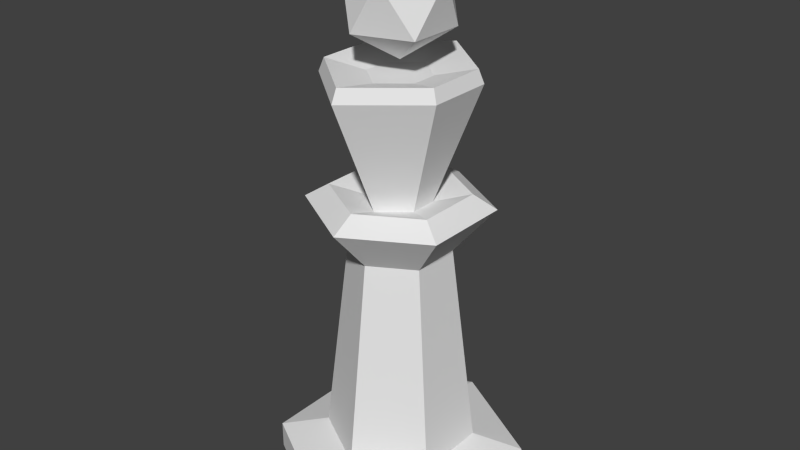 # Source: Piece_Queen.blend  (saved by Blender 2.79.0; exported with 4.5.12 LTS)
import bpy
from mathutils import Matrix  # noqa: F401  (used for matrix-valued properties, if any)

bpy.ops.wm.read_factory_settings(use_empty=True)
scene = bpy.context.scene
scene.name = 'Scene'

# ---- collections
col_collection_1 = bpy.data.collections.new('Collection 1'); scene.collection.children.link(col_collection_1)

# ---- world
world_world = bpy.data.worlds.new('World'); scene.world = world_world
world_world.color = (0.05088, 0.05088, 0.05088)
world_world.use_sun_shadow = False
world_world.sun_shadow_jitter_overblur = 0.0
world_world.cycles.sampling_method = 'NONE'
world_world.cycles.sample_map_resolution = 256

# ---- meshes
me_cylinder = bpy.data.meshes.new('Cylinder')
me_cylinder.from_pydata([(0.0, 0.45, 0.0), (0.3897, 0.225, 0.0), (0.3897, -0.225, 0.0), (-3.934e-08, -0.45, 0.0), (-0.3897, -0.225, 0.0), (-0.3897, 0.225, 0.0), (0.0, 0.45, 0.1), (-1.987e-09, 0.27, 0.15), (-7.947e-09, 0.18, 0.9), (-3.815e-09, 0.324, 1.064), (-8.729e-09, 0.2414, 1.114), (-1.585e-08, 0.1315, 1.08), (0.1, 0.05039, 1.08), (0.2091, 0.1207, 1.114), (0.2806, 0.162, 1.064), (0.1559, 0.09, 0.9), (0.2338, 0.135, 0.15), (0.3897, 0.225, 0.1), (0.1, -0.05, 1.08), (0.2091, -0.1207, 1.114), (0.2806, -0.162, 1.064), (0.1559, -0.09, 0.9), (0.2338, -0.135, 0.15), (0.3897, -0.225, 0.1), (-2.294e-08, -0.1324, 1.08), (-2.983e-08, -0.2414, 1.114), (-3.214e-08, -0.324, 1.064), (-2.368e-08, -0.18, 0.9), (-2.559e-08, -0.27, 0.15), (-3.934e-08, -0.45, 0.1), (-0.1, -0.05, 1.08), (-0.2091, -0.1207, 1.114), (-0.2806, -0.162, 1.064), (-0.1559, -0.09, 0.9), (-0.2338, -0.135, 0.15), (-0.3897, -0.225, 0.1), (-0.1, 0.04884, 1.08), (-0.2091, 0.1207, 1.114), (-0.2806, 0.162, 1.064), (-0.1559, 0.09, 0.9), (-0.2338, 0.135, 0.15), (-0.3897, 0.225, 0.1), (-2.752e-08, 0.3144, 1.5), (0.2388, 0.1207, 1.5), (0.2388, -0.119, 1.5), (-4.444e-08, -0.3158, 1.5), (-0.2388, -0.119, 1.5), (-0.2388, 0.117, 1.5), (-2.403e-08, 0.292, 1.548), (0.2219, 0.1121, 1.548), (0.2219, -0.1106, 1.548), (-3.974e-08, -0.2934, 1.548), (-0.2219, -0.1106, 1.548), (-0.2219, 0.1087, 1.548), (-1.339e-08, 0.1289, 1.516), (0.09806, 0.0494, 1.516), (0.09806, -0.04904, 1.516), (-2.034e-08, -0.1298, 1.516), (-0.09806, -0.04904, 1.516), (-0.09806, 0.04789, 1.516), (0.0, 0.0, 1.56), (0.1447, -0.1051, 1.67), (-0.05528, -0.1701, 1.67), (-0.1789, 0.0, 1.67), (-0.05528, 0.1701, 1.67), (0.1447, 0.1051, 1.67), (0.05528, -0.1701, 1.849), (-0.1447, -0.1051, 1.849), (-0.1447, 0.1051, 1.849), (0.05528, 0.1701, 1.849), (0.1789, 0.0, 1.849), (0.0, 0.0, 1.96)], [], [(0, 1, 2, 3, 4, 5), (4, 35, 41, 5), (35, 34, 40, 41), (34, 33, 39, 40), (33, 32, 38, 39), (32, 31, 37, 38), (31, 30, 36, 37), (5, 41, 6, 0), (41, 40, 7, 6), (40, 39, 8, 7), (39, 38, 9, 8), (38, 37, 10, 9), (37, 36, 11, 10), (3, 29, 35, 4), (29, 28, 34, 35), (28, 27, 33, 34), (27, 26, 32, 33), (26, 25, 31, 32), (25, 24, 30, 31), (2, 23, 29, 3), (23, 22, 28, 29), (22, 21, 27, 28), (21, 20, 26, 27), (20, 19, 25, 26), (19, 18, 24, 25), (1, 17, 23, 2), (17, 16, 22, 23), (16, 15, 21, 22), (15, 14, 20, 21), (14, 13, 19, 20), (13, 12, 18, 19), (0, 6, 17, 1), (6, 7, 16, 17), (7, 8, 15, 16), (8, 9, 14, 15), (9, 10, 13, 14), (10, 11, 12, 13), (28, 34, 40, 7, 16, 22), (18, 12, 43, 44), (36, 30, 46, 47), (11, 36, 47, 42), (30, 24, 45, 46), (12, 11, 42, 43), (24, 18, 44, 45), (47, 46, 52, 53), (43, 42, 48, 49), (45, 44, 50, 51), (42, 47, 53, 48), (44, 43, 49, 50), (46, 45, 51, 52), (50, 49, 55, 56), (52, 51, 57, 58), (53, 52, 58, 59), (49, 48, 54, 55), (51, 50, 56, 57), (48, 53, 59, 54), (57, 56, 58), (54, 59, 55), (58, 56, 55, 59), (60, 61, 62), (61, 60, 65), (60, 62, 63), (60, 63, 64), (60, 64, 65), (61, 65, 70), (62, 61, 66), (63, 62, 67), (64, 63, 68), (65, 64, 69), (61, 70, 66), (62, 66, 67), (63, 67, 68), (64, 68, 69), (65, 69, 70), (66, 70, 71), (67, 66, 71), (68, 67, 71), (69, 68, 71), (70, 69, 71)])
me_cylinder.use_remesh_preserve_volume = False
me_cylinder.use_remesh_preserve_attributes = False
me_cylinder.use_mirror_vertex_groups = False
me_cylinder.update()

# ---- objects
ob_piece_queen = bpy.data.objects.new('Piece_Queen', me_cylinder)

# ---- transforms, parenting, visibility, modifiers, constraints
ob_piece_queen.location = (0.0, 0.0, 0.0)
ob_piece_queen.lineart.crease_threshold = 0.0

# ---- collection membership
col_collection_1.objects.link(ob_piece_queen)

# ---- scene / render settings (as saved in the file)
scene.frame_start = 1; scene.frame_end = 250; scene.frame_set(1)
scene.render.engine = 'BLENDER_EEVEE_NEXT'
scene.render.resolution_percentage = 50
scene.render.dither_intensity = 0.0
scene.cycles.use_denoising = False
scene.cycles.samples = 10
scene.cycles.sampling_pattern = 'TABULATED_SOBOL'
scene.cycles.light_sampling_threshold = 0.0
scene.cycles.use_adaptive_sampling = False
scene.cycles.use_light_tree = False
scene.cycles.blur_glossy = 0.0
scene.cycles.pixel_filter_type = 'GAUSSIAN'
scene.cycles.sample_clamp_indirect = 0.0
scene.view_settings.view_transform = 'Standard'
bpy.context.view_layer.update()

# ---- added for rendering (the .blend has no active camera and no usable light): camera, sun
cam_auto = bpy.data.cameras.new('AutoCamera')
cam_auto.lens = 50.0
cam_auto.sensor_width = 36.0
cam_auto.clip_end = 1000.0
ob_auto_camera = bpy.data.objects.new('AutoCamera', cam_auto)
scene.collection.objects.link(ob_auto_camera)
ob_auto_camera.location = (2.12154, -2.54585, 2.67707)
ob_auto_camera.rotation_euler = (1.09748, -7.21219e-08, 0.694738)
scene.camera = ob_auto_camera
light_auto_sun = bpy.data.lights.new('AutoSun', 'SUN')
light_auto_sun.energy = 3.0
light_auto_sun.angle = 0.0523599
ob_auto_sun = bpy.data.objects.new('AutoSun', light_auto_sun)
scene.collection.objects.link(ob_auto_sun)
ob_auto_sun.rotation_euler = (0.872665, 0.174533, 0.523599)
bpy.context.view_layer.update()
